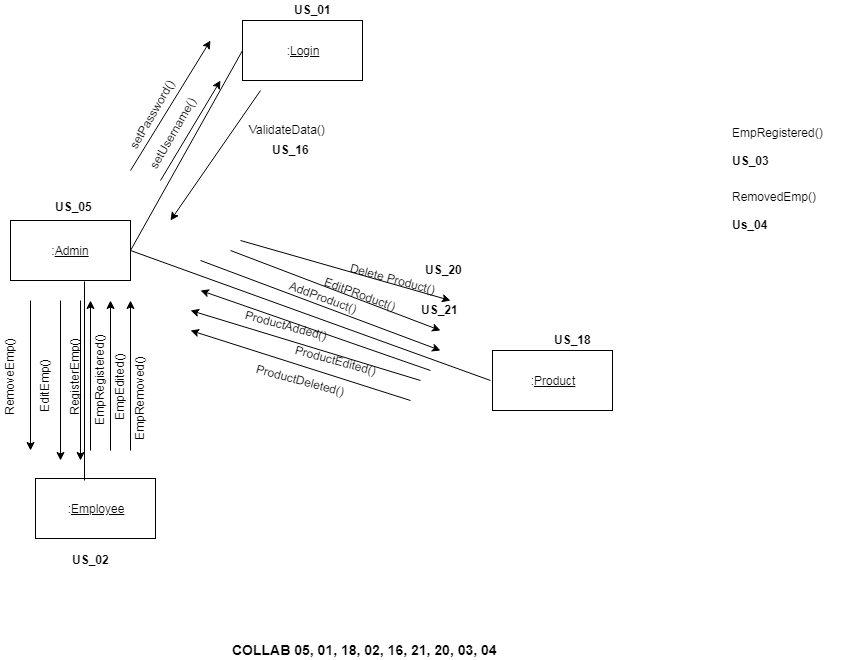

The diagram above was exported from draw.io. Its source (the exported page's mxGraphModel, read from the mxfile embedded in the PNG):
<mxGraphModel dx="1080" dy="435" grid="1" gridSize="10" guides="1" tooltips="1" connect="1" arrows="1" fold="1" page="1" pageScale="1" pageWidth="850" pageHeight="1100" math="0" shadow="0">
  <root>
    <mxCell id="0" />
    <mxCell id="1" parent="0" />
    <mxCell id="MVOR3vXpC6hT-jJF_ZqW-1" value=":&lt;u&gt;Employee&lt;/u&gt;" style="rounded=0;whiteSpace=wrap;html=1;" vertex="1" parent="1">
      <mxGeometry x="45" y="628" width="120" height="60" as="geometry" />
    </mxCell>
    <mxCell id="MVOR3vXpC6hT-jJF_ZqW-2" value=":&lt;u&gt;Login&lt;/u&gt;" style="rounded=0;whiteSpace=wrap;html=1;" vertex="1" parent="1">
      <mxGeometry x="252" y="170" width="120" height="60" as="geometry" />
    </mxCell>
    <mxCell id="MVOR3vXpC6hT-jJF_ZqW-3" value=":&lt;u&gt;Admin&lt;/u&gt;" style="rounded=0;whiteSpace=wrap;html=1;" vertex="1" parent="1">
      <mxGeometry x="20" y="370" width="120" height="60" as="geometry" />
    </mxCell>
    <mxCell id="MVOR3vXpC6hT-jJF_ZqW-4" value=":&lt;u&gt;Product&lt;/u&gt;" style="rounded=0;whiteSpace=wrap;html=1;" vertex="1" parent="1">
      <mxGeometry x="502" y="500" width="120" height="60" as="geometry" />
    </mxCell>
    <mxCell id="MVOR3vXpC6hT-jJF_ZqW-5" value="&lt;b&gt;US_05&lt;/b&gt;" style="text;html=1;resizable=0;points=[];autosize=1;align=left;verticalAlign=top;spacingTop=-4;" vertex="1" parent="1">
      <mxGeometry x="63" y="347" width="50" height="20" as="geometry" />
    </mxCell>
    <mxCell id="MVOR3vXpC6hT-jJF_ZqW-6" value="" style="endArrow=none;html=1;entryX=1;entryY=0.5;entryDx=0;entryDy=0;exitX=0;exitY=0.5;exitDx=0;exitDy=0;" edge="1" parent="1" source="MVOR3vXpC6hT-jJF_ZqW-2" target="MVOR3vXpC6hT-jJF_ZqW-3">
      <mxGeometry width="50" height="50" relative="1" as="geometry">
        <mxPoint x="420" y="250" as="sourcePoint" />
        <mxPoint x="70" y="640" as="targetPoint" />
        <Array as="points" />
      </mxGeometry>
    </mxCell>
    <mxCell id="MVOR3vXpC6hT-jJF_ZqW-7" value="" style="endArrow=classic;html=1;" edge="1" parent="1">
      <mxGeometry width="50" height="50" relative="1" as="geometry">
        <mxPoint x="140" y="320" as="sourcePoint" />
        <mxPoint x="220" y="190" as="targetPoint" />
      </mxGeometry>
    </mxCell>
    <mxCell id="MVOR3vXpC6hT-jJF_ZqW-8" value="setUsername()" style="text;html=1;resizable=0;points=[];autosize=1;align=left;verticalAlign=top;spacingTop=-4;rotation=-60;" vertex="1" parent="1">
      <mxGeometry x="140" y="270" width="90" height="20" as="geometry" />
    </mxCell>
    <mxCell id="MVOR3vXpC6hT-jJF_ZqW-10" value="setPassword()" style="text;html=1;resizable=0;points=[];autosize=1;align=left;verticalAlign=top;spacingTop=-4;rotation=-60;" vertex="1" parent="1">
      <mxGeometry x="120" y="250" width="90" height="20" as="geometry" />
    </mxCell>
    <mxCell id="MVOR3vXpC6hT-jJF_ZqW-11" value="" style="endArrow=classic;html=1;" edge="1" parent="1">
      <mxGeometry width="50" height="50" relative="1" as="geometry">
        <mxPoint x="270" y="240" as="sourcePoint" />
        <mxPoint x="180" y="370" as="targetPoint" />
      </mxGeometry>
    </mxCell>
    <mxCell id="MVOR3vXpC6hT-jJF_ZqW-12" value="ValidateData()" style="text;html=1;resizable=0;points=[];autosize=1;align=left;verticalAlign=top;spacingTop=-4;" vertex="1" parent="1">
      <mxGeometry x="257" y="270" width="90" height="20" as="geometry" />
    </mxCell>
    <mxCell id="MVOR3vXpC6hT-jJF_ZqW-15" value="" style="endArrow=none;html=1;exitX=1;exitY=0.5;exitDx=0;exitDy=0;" edge="1" parent="1" source="MVOR3vXpC6hT-jJF_ZqW-3">
      <mxGeometry width="50" height="50" relative="1" as="geometry">
        <mxPoint x="20" y="810" as="sourcePoint" />
        <mxPoint x="500" y="530" as="targetPoint" />
      </mxGeometry>
    </mxCell>
    <mxCell id="MVOR3vXpC6hT-jJF_ZqW-16" value="" style="endArrow=classic;html=1;" edge="1" parent="1">
      <mxGeometry width="50" height="50" relative="1" as="geometry">
        <mxPoint x="210" y="410" as="sourcePoint" />
        <mxPoint x="450" y="500" as="targetPoint" />
      </mxGeometry>
    </mxCell>
    <mxCell id="MVOR3vXpC6hT-jJF_ZqW-17" value="AddProduct()" style="text;html=1;resizable=0;points=[];autosize=1;align=left;verticalAlign=top;spacingTop=-4;rotation=20;" vertex="1" parent="1">
      <mxGeometry x="295" y="440" width="90" height="20" as="geometry" />
    </mxCell>
    <mxCell id="MVOR3vXpC6hT-jJF_ZqW-18" value="" style="endArrow=classic;html=1;" edge="1" parent="1">
      <mxGeometry width="50" height="50" relative="1" as="geometry">
        <mxPoint x="240" y="400" as="sourcePoint" />
        <mxPoint x="450" y="480" as="targetPoint" />
      </mxGeometry>
    </mxCell>
    <mxCell id="MVOR3vXpC6hT-jJF_ZqW-19" value="EditPRoduct()" style="text;html=1;resizable=0;points=[];autosize=1;align=left;verticalAlign=top;spacingTop=-4;rotation=20;direction=south;" vertex="1" parent="1">
      <mxGeometry x="320" y="422" width="20" height="90" as="geometry" />
    </mxCell>
    <mxCell id="MVOR3vXpC6hT-jJF_ZqW-20" value="" style="endArrow=classic;html=1;" edge="1" parent="1">
      <mxGeometry width="50" height="50" relative="1" as="geometry">
        <mxPoint x="250" y="390" as="sourcePoint" />
        <mxPoint x="460" y="450" as="targetPoint" />
      </mxGeometry>
    </mxCell>
    <mxCell id="MVOR3vXpC6hT-jJF_ZqW-21" value="Delete Product()" style="text;html=1;resizable=0;points=[];autosize=1;align=left;verticalAlign=top;spacingTop=-4;rotation=15;" vertex="1" parent="1">
      <mxGeometry x="357" y="420" width="100" height="20" as="geometry" />
    </mxCell>
    <mxCell id="MVOR3vXpC6hT-jJF_ZqW-22" value="" style="endArrow=classic;html=1;" edge="1" parent="1">
      <mxGeometry width="50" height="50" relative="1" as="geometry">
        <mxPoint x="420" y="550" as="sourcePoint" />
        <mxPoint x="200" y="480" as="targetPoint" />
      </mxGeometry>
    </mxCell>
    <mxCell id="MVOR3vXpC6hT-jJF_ZqW-23" value="ProductEdited()" style="text;html=1;resizable=0;points=[];autosize=1;align=left;verticalAlign=top;spacingTop=-4;rotation=15;" vertex="1" parent="1">
      <mxGeometry x="302" y="502" width="100" height="20" as="geometry" />
    </mxCell>
    <mxCell id="MVOR3vXpC6hT-jJF_ZqW-26" value="" style="endArrow=classic;html=1;" edge="1" parent="1">
      <mxGeometry width="50" height="50" relative="1" as="geometry">
        <mxPoint x="430" y="530" as="sourcePoint" />
        <mxPoint x="200" y="460" as="targetPoint" />
      </mxGeometry>
    </mxCell>
    <mxCell id="MVOR3vXpC6hT-jJF_ZqW-27" value="ProductAdded()" style="text;html=1;resizable=0;points=[];autosize=1;align=left;verticalAlign=top;spacingTop=-4;rotation=15;" vertex="1" parent="1">
      <mxGeometry x="252" y="467" width="100" height="20" as="geometry" />
    </mxCell>
    <mxCell id="MVOR3vXpC6hT-jJF_ZqW-33" value="ProductDeleted()" style="text;html=1;resizable=0;points=[];autosize=1;align=left;verticalAlign=top;spacingTop=-4;rotation=15;" vertex="1" parent="1">
      <mxGeometry x="262" y="522" width="110" height="20" as="geometry" />
    </mxCell>
    <mxCell id="MVOR3vXpC6hT-jJF_ZqW-30" value="" style="endArrow=classic;html=1;" edge="1" parent="1">
      <mxGeometry width="50" height="50" relative="1" as="geometry">
        <mxPoint x="440" y="520" as="sourcePoint" />
        <mxPoint x="210" y="440" as="targetPoint" />
      </mxGeometry>
    </mxCell>
    <mxCell id="MVOR3vXpC6hT-jJF_ZqW-31" value="" style="endArrow=classic;html=1;" edge="1" parent="1">
      <mxGeometry width="50" height="50" relative="1" as="geometry">
        <mxPoint x="170" y="330" as="sourcePoint" />
        <mxPoint x="230" y="230" as="targetPoint" />
      </mxGeometry>
    </mxCell>
    <mxCell id="MVOR3vXpC6hT-jJF_ZqW-35" value="RegisterEmp()" style="text;html=1;resizable=0;points=[];autosize=1;align=left;verticalAlign=top;spacingTop=-4;rotation=-90;" vertex="1" parent="1">
      <mxGeometry x="40" y="512" width="90" height="20" as="geometry" />
    </mxCell>
    <mxCell id="MVOR3vXpC6hT-jJF_ZqW-40" value="&lt;b&gt;US_16&lt;/b&gt;" style="text;html=1;resizable=0;points=[];autosize=1;align=left;verticalAlign=top;spacingTop=-4;" vertex="1" parent="1">
      <mxGeometry x="280" y="290" width="50" height="20" as="geometry" />
    </mxCell>
    <mxCell id="MVOR3vXpC6hT-jJF_ZqW-41" value="&lt;b&gt;US_18&lt;/b&gt;" style="text;html=1;resizable=0;points=[];autosize=1;align=left;verticalAlign=top;spacingTop=-4;" vertex="1" parent="1">
      <mxGeometry x="562" y="480" width="50" height="20" as="geometry" />
    </mxCell>
    <mxCell id="MVOR3vXpC6hT-jJF_ZqW-42" value="" style="endArrow=none;html=1;entryX=0.617;entryY=1.017;entryDx=0;entryDy=0;exitX=0.408;exitY=0.033;exitDx=0;exitDy=0;exitPerimeter=0;entryPerimeter=0;" edge="1" parent="1" source="MVOR3vXpC6hT-jJF_ZqW-1" target="MVOR3vXpC6hT-jJF_ZqW-3">
      <mxGeometry width="50" height="50" relative="1" as="geometry">
        <mxPoint x="20" y="840" as="sourcePoint" />
        <mxPoint x="70" y="790" as="targetPoint" />
      </mxGeometry>
    </mxCell>
    <mxCell id="MVOR3vXpC6hT-jJF_ZqW-44" value="&lt;b&gt;US_21&lt;/b&gt;" style="text;html=1;resizable=0;points=[];autosize=1;align=left;verticalAlign=top;spacingTop=-4;" vertex="1" parent="1">
      <mxGeometry x="428.5" y="450" width="50" height="20" as="geometry" />
    </mxCell>
    <mxCell id="MVOR3vXpC6hT-jJF_ZqW-47" value="&lt;b&gt;US_20&lt;/b&gt;" style="text;html=1;resizable=0;points=[];autosize=1;align=left;verticalAlign=top;spacingTop=-4;" vertex="1" parent="1">
      <mxGeometry x="433" y="410" width="50" height="20" as="geometry" />
    </mxCell>
    <mxCell id="MVOR3vXpC6hT-jJF_ZqW-48" value="&lt;b&gt;US_01&lt;/b&gt;" style="text;html=1;resizable=0;points=[];autosize=1;align=left;verticalAlign=top;spacingTop=-4;" vertex="1" parent="1">
      <mxGeometry x="302" y="150" width="50" height="20" as="geometry" />
    </mxCell>
    <mxCell id="MVOR3vXpC6hT-jJF_ZqW-51" value="&lt;b&gt;US_02&lt;/b&gt;" style="text;html=1;resizable=0;points=[];autosize=1;align=left;verticalAlign=top;spacingTop=-4;" vertex="1" parent="1">
      <mxGeometry x="80" y="700" width="50" height="20" as="geometry" />
    </mxCell>
    <mxCell id="MVOR3vXpC6hT-jJF_ZqW-53" value="" style="endArrow=classic;html=1;" edge="1" parent="1">
      <mxGeometry width="50" height="50" relative="1" as="geometry">
        <mxPoint x="90" y="450" as="sourcePoint" />
        <mxPoint x="90" y="610" as="targetPoint" />
      </mxGeometry>
    </mxCell>
    <mxCell id="MVOR3vXpC6hT-jJF_ZqW-54" value="" style="endArrow=classic;html=1;" edge="1" parent="1">
      <mxGeometry width="50" height="50" relative="1" as="geometry">
        <mxPoint x="70" y="450" as="sourcePoint" />
        <mxPoint x="70" y="610" as="targetPoint" />
      </mxGeometry>
    </mxCell>
    <mxCell id="MVOR3vXpC6hT-jJF_ZqW-55" value="EditEmp()" style="text;html=1;resizable=0;points=[];autosize=1;align=left;verticalAlign=top;spacingTop=-4;direction=south;rotation=-90;" vertex="1" parent="1">
      <mxGeometry x="20" y="519" width="70" height="20" as="geometry" />
    </mxCell>
    <mxCell id="MVOR3vXpC6hT-jJF_ZqW-62" value="RemoveEmp()" style="text;html=1;resizable=0;points=[];autosize=1;align=left;verticalAlign=top;spacingTop=-4;direction=south;rotation=-90;" vertex="1" parent="1">
      <mxGeometry x="-25" y="512" width="90" height="20" as="geometry" />
    </mxCell>
    <mxCell id="MVOR3vXpC6hT-jJF_ZqW-65" value="" style="endArrow=classic;html=1;" edge="1" parent="1">
      <mxGeometry width="50" height="50" relative="1" as="geometry">
        <mxPoint x="40" y="450" as="sourcePoint" />
        <mxPoint x="40" y="600" as="targetPoint" />
      </mxGeometry>
    </mxCell>
    <mxCell id="MVOR3vXpC6hT-jJF_ZqW-67" value="" style="endArrow=classic;html=1;" edge="1" parent="1">
      <mxGeometry width="50" height="50" relative="1" as="geometry">
        <mxPoint x="100" y="600" as="sourcePoint" />
        <mxPoint x="100" y="450" as="targetPoint" />
      </mxGeometry>
    </mxCell>
    <mxCell id="MVOR3vXpC6hT-jJF_ZqW-68" value="EmpRegistered()" style="text;html=1;resizable=0;points=[];autosize=1;align=left;verticalAlign=top;spacingTop=-4;rotation=-90;" vertex="1" parent="1">
      <mxGeometry x="55" y="512" width="110" height="20" as="geometry" />
    </mxCell>
    <mxCell id="MVOR3vXpC6hT-jJF_ZqW-69" value="" style="endArrow=classic;html=1;" edge="1" parent="1">
      <mxGeometry width="50" height="50" relative="1" as="geometry">
        <mxPoint x="120" y="600" as="sourcePoint" />
        <mxPoint x="120" y="450" as="targetPoint" />
      </mxGeometry>
    </mxCell>
    <mxCell id="MVOR3vXpC6hT-jJF_ZqW-70" value="EmpEdited()" style="text;html=1;resizable=0;points=[];autosize=1;align=left;verticalAlign=top;spacingTop=-4;rotation=-90;" vertex="1" parent="1">
      <mxGeometry x="90" y="522" width="80" height="20" as="geometry" />
    </mxCell>
    <mxCell id="MVOR3vXpC6hT-jJF_ZqW-72" value="" style="endArrow=classic;html=1;" edge="1" parent="1">
      <mxGeometry width="50" height="50" relative="1" as="geometry">
        <mxPoint x="140" y="600" as="sourcePoint" />
        <mxPoint x="140" y="450" as="targetPoint" />
      </mxGeometry>
    </mxCell>
    <mxCell id="MVOR3vXpC6hT-jJF_ZqW-73" value="EmpRemoved()" style="text;html=1;resizable=0;points=[];autosize=1;align=left;verticalAlign=top;spacingTop=-4;rotation=-90;" vertex="1" parent="1">
      <mxGeometry x="100" y="532" width="100" height="20" as="geometry" />
    </mxCell>
    <mxCell id="MVOR3vXpC6hT-jJF_ZqW-74" value="EmpRegistered()&lt;br&gt;&lt;br&gt;&lt;b&gt;US_03&lt;/b&gt;&lt;br&gt;" style="text;html=1;resizable=0;points=[];autosize=1;align=left;verticalAlign=top;spacingTop=-4;" vertex="1" parent="1">
      <mxGeometry x="740" y="273" width="110" height="40" as="geometry" />
    </mxCell>
    <mxCell id="MVOR3vXpC6hT-jJF_ZqW-75" value="RemovedEmp()&lt;br&gt;&lt;br&gt;&lt;b&gt;Us_04&lt;/b&gt;&lt;br&gt;" style="text;html=1;resizable=0;points=[];autosize=1;align=left;verticalAlign=top;spacingTop=-4;" vertex="1" parent="1">
      <mxGeometry x="740" y="337" width="100" height="40" as="geometry" />
    </mxCell>
    <mxCell id="MVOR3vXpC6hT-jJF_ZqW-76" value="&lt;b&gt;&lt;font style=&quot;font-size: 14px&quot;&gt;COLLAB 05, 01, 18, 02, 16, 21, 20, 03, 04&lt;/font&gt;&lt;/b&gt;" style="text;html=1;resizable=0;points=[];autosize=1;align=left;verticalAlign=top;spacingTop=-4;" vertex="1" parent="1">
      <mxGeometry x="240" y="789" width="280" height="20" as="geometry" />
    </mxCell>
  </root>
</mxGraphModel>